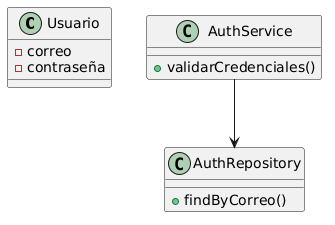

The diagram above was rendered by PlantUML. Its source (embedded in the PNG):
@startuml
class Usuario {
  - correo
  - contraseña
}

class AuthService {
  + validarCredenciales()
}

class AuthRepository {
  + findByCorreo()
}

AuthService --> AuthRepository
@enduml